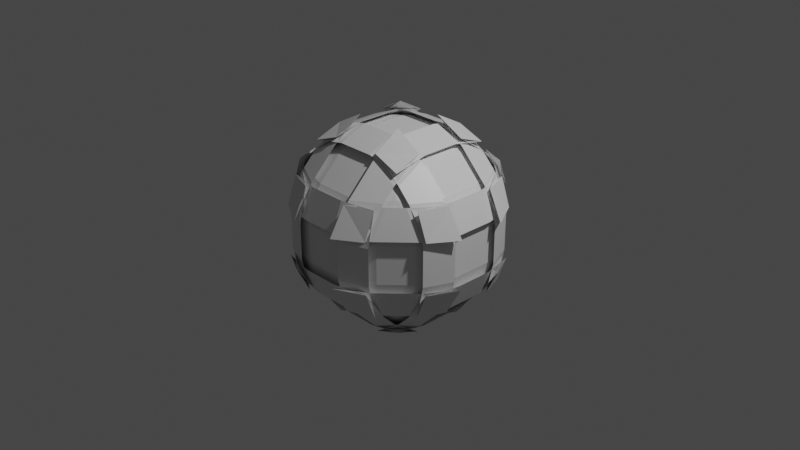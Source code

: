 # Source: edge-cube.blend  (saved by Blender 2.90.8; exported with 4.5.12 LTS)
import bpy
from mathutils import Matrix  # noqa: F401  (used for matrix-valued properties, if any)

bpy.ops.wm.read_factory_settings(use_empty=True)
scene = bpy.context.scene
scene.name = 'Scene'

# ---- collections
col_collection = bpy.data.collections.new('Collection'); scene.collection.children.link(col_collection)

# ---- materials (node trees are filled in below, after node groups)
mat_material = bpy.data.materials.new('Material')
mat_material.alpha_threshold = 0.0
mat_material.use_transparent_shadow = False
mat_material.line_color = (0.0, 0.0, 0.0, 1.0)

# ---- material node trees
mat_material.use_nodes = True; mat_material.node_tree.nodes.clear()
_N = mat_material.node_tree.nodes; _L = mat_material.node_tree.links
n0 = _N.new('ShaderNodeOutputMaterial'); n0.name = 'Material Output'; n0.location = (300, 300)
n1 = _N.new('ShaderNodeBsdfPrincipled'); n1.name = 'Principled BSDF'; n1.location = (10, 300)
n1.distribution = 'GGX'
n1.subsurface_method = 'BURLEY'
n1.inputs[2].default_value = 0.4
n1.inputs[3].default_value = 1.45
n1.inputs[27].default_value = (0.0, 0.0, 0.0, 1.0)
n1.inputs[28].default_value = 1.0
_L.new(n1.outputs[0], n0.inputs[0])
n0.is_active_output = True

# ---- world
world_world = bpy.data.worlds.new('World'); scene.world = world_world
world_world.use_nodes = True; world_world.node_tree.nodes.clear()
_N = world_world.node_tree.nodes; _L = world_world.node_tree.links
n0 = _N.new('ShaderNodeOutputWorld'); n0.name = 'World Output'; n0.location = (300, 300)
n1 = _N.new('ShaderNodeBackground'); n1.name = 'Background'; n1.location = (10, 300)
n1.inputs[0].default_value = (0.05088, 0.05088, 0.05088, 1.0)
_L.new(n1.outputs[0], n0.inputs[0])
n0.is_active_output = True
world_world.color = (0.05088, 0.05088, 0.05088)
world_world.use_sun_shadow = False
world_world.sun_shadow_jitter_overblur = 0.0

# ---- cameras
cam_camera = bpy.data.cameras.new('Camera')
cam_camera.clip_end = 100.0
cam_camera.ortho_scale = 7.314

# ---- lights
light_light = bpy.data.lights.new('Light', 'POINT')
light_light.transmission_factor = 0.0
light_light.energy = 1000.0
light_light.shadow_soft_size = 0.1
light_light.shadow_maximum_resolution = 0.006
light_light.use_absolute_resolution = True

# ---- meshes
me_cube = bpy.data.meshes.new('Cube')
me_cube.from_pydata([(0.6048, 0.739, 0.5748), (0.5842, 0.8415, 0.2014), (0.2724, 1.05, 0.2014), (0.2783, 0.9628, 0.5671), (0.5692, 0.9268, 0.2014), (0.2014, 1.0, 0.2014), (0.2014, 0.9268, 0.5692), (0.5711, 0.8521, 0.5711), (0.2014, 1.05, 0.2724), (0.2014, 0.8415, 0.5842), (0.5748, 0.739, 0.6048), (0.5671, 0.9628, 0.2783), (0.5865, 0.8941, 0.2704), (0.2635, 1.128, 0.2635), (0.2704, 0.8941, 0.5865), (0.6087, 0.6339, 0.6087), (0.5748, 0.6048, 0.739), (0.2014, 0.5842, 0.8415), (0.2014, 0.2724, 1.05), (0.5671, 0.2783, 0.9628), (0.2014, 0.5692, 0.9268), (0.2014, 0.2014, 1.0), (0.5692, 0.2014, 0.9268), (0.5711, 0.5711, 0.8521), (0.2724, 0.2014, 1.05), (0.5842, 0.2014, 0.8415), (0.6048, 0.5748, 0.739), (0.2783, 0.5671, 0.9628), (0.2704, 0.5865, 0.8941), (0.2635, 0.2635, 1.128), (0.5865, 0.2704, 0.8941), (0.6087, 0.6087, 0.6339), (1.05, 0.2724, 0.2014), (0.8415, 0.5842, 0.2014), (0.739, 0.6048, 0.5748), (0.9628, 0.2783, 0.5671), (0.8941, 0.5865, 0.2704), (0.6339, 0.6087, 0.6087), (0.8941, 0.2704, 0.5865), (1.128, 0.2635, 0.2635), (0.739, 0.5748, 0.6048), (0.8415, 0.2014, 0.5842), (1.05, 0.2014, 0.2724), (0.9628, 0.5671, 0.2783), (0.9268, 0.5692, 0.2014), (0.8521, 0.5711, 0.5711), (0.9268, 0.2014, 0.5692), (1.0, 0.2014, 0.2014), (0.6048, 0.5748, -0.739), (0.5842, 0.2014, -0.8415), (0.2724, 0.2014, -1.05), (0.2783, 0.5671, -0.9628), (0.5692, 0.2014, -0.9268), (0.2014, 0.2014, -1.0), (0.2014, 0.5692, -0.9268), (0.5711, 0.5711, -0.8521), (0.2014, 0.2724, -1.05), (0.2014, 0.5842, -0.8415), (0.5748, 0.6048, -0.739), (0.5671, 0.2783, -0.9628), (0.5865, 0.2704, -0.8941), (0.2635, 0.2635, -1.128), (0.2704, 0.5865, -0.8941), (0.6087, 0.6087, -0.6339), (0.5748, 0.739, -0.6048), (0.2014, 0.8415, -0.5842), (0.2014, 1.05, -0.2724), (0.5671, 0.9628, -0.2783), (0.2014, 0.9268, -0.5692), (0.2014, 1.0, -0.2014), (0.5692, 0.9268, -0.2014), (0.5711, 0.8521, -0.5711), (0.2724, 1.05, -0.2014), (0.5842, 0.8415, -0.2014), (0.6048, 0.739, -0.5748), (0.2783, 0.9628, -0.5671), (0.2704, 0.8941, -0.5865), (0.2635, 1.128, -0.2635), (0.5865, 0.8941, -0.2704), (0.6087, 0.6339, -0.6087), (1.05, 0.2014, -0.2724), (0.8415, 0.2014, -0.5842), (0.739, 0.5748, -0.6048), (0.9628, 0.5671, -0.2783), (0.8941, 0.2704, -0.5865), (0.6339, 0.6087, -0.6087), (0.8941, 0.5865, -0.2704), (1.128, 0.2635, -0.2635), (0.739, 0.6048, -0.5748), (0.8415, 0.5842, -0.2014), (1.05, 0.2724, -0.2014), (0.9628, 0.2783, -0.5671), (0.9268, 0.2014, -0.5692), (0.8521, 0.5711, -0.5711), (0.9268, 0.5692, -0.2014), (1.0, 0.2014, -0.2014), (0.739, -0.6048, 0.5748), (0.8415, -0.5842, 0.2014), (1.05, -0.2724, 0.2014), (0.9628, -0.2783, 0.5671), (0.9268, -0.5692, 0.2014), (1.0, -0.2014, 0.2014), (0.9268, -0.2014, 0.5692), (0.8521, -0.5711, 0.5711), (1.05, -0.2014, 0.2724), (0.8415, -0.2014, 0.5842), (0.739, -0.5748, 0.6048), (0.9628, -0.5671, 0.2783), (0.8941, -0.5865, 0.2704), (1.128, -0.2635, 0.2635), (0.8941, -0.2704, 0.5865), (0.6339, -0.6087, 0.6087), (0.6048, -0.5748, 0.739), (0.5842, -0.2014, 0.8415), (0.2724, -0.2014, 1.05), (0.2783, -0.5671, 0.9628), (0.5692, -0.2014, 0.9268), (0.2014, -0.2014, 1.0), (0.2014, -0.5692, 0.9268), (0.5711, -0.5711, 0.8521), (0.2014, -0.2724, 1.05), (0.2014, -0.5842, 0.8415), (0.5748, -0.6048, 0.739), (0.5671, -0.2783, 0.9628), (0.5865, -0.2704, 0.8941), (0.2635, -0.2635, 1.128), (0.2704, -0.5865, 0.8941), (0.6087, -0.6087, 0.6339), (0.2724, -1.05, 0.2014), (0.5842, -0.8415, 0.2014), (0.6048, -0.739, 0.5748), (0.2783, -0.9628, 0.5671), (0.5865, -0.8941, 0.2704), (0.6087, -0.6339, 0.6087), (0.2704, -0.8941, 0.5865), (0.2635, -1.128, 0.2635), (0.5748, -0.739, 0.6048), (0.2014, -0.8415, 0.5842), (0.2014, -1.05, 0.2724), (0.5671, -0.9628, 0.2783), (0.5692, -0.9268, 0.2014), (0.5711, -0.8521, 0.5711), (0.2014, -0.9268, 0.5692), (0.2014, -1.0, 0.2014), (0.739, -0.5748, -0.6048), (0.8415, -0.2014, -0.5842), (1.05, -0.2014, -0.2724), (0.9628, -0.5671, -0.2783), (0.9268, -0.2014, -0.5692), (1.0, -0.2014, -0.2014), (0.9268, -0.5692, -0.2014), (0.8521, -0.5711, -0.5711), (1.05, -0.2724, -0.2014), (0.8415, -0.5842, -0.2014), (0.739, -0.6048, -0.5748), (0.9628, -0.2783, -0.5671), (0.8941, -0.2704, -0.5865), (1.128, -0.2635, -0.2635), (0.8941, -0.5865, -0.2704), (0.6339, -0.6087, -0.6087), (0.6048, -0.739, -0.5748), (0.5842, -0.8415, -0.2014), (0.2724, -1.05, -0.2014), (0.2783, -0.9628, -0.5671), (0.5692, -0.9268, -0.2014), (0.2014, -1.0, -0.2014), (0.2014, -0.9268, -0.5692), (0.5711, -0.8521, -0.5711), (0.2014, -1.05, -0.2724), (0.2014, -0.8415, -0.5842), (0.5748, -0.739, -0.6048), (0.5671, -0.9628, -0.2783), (0.5865, -0.8941, -0.2704), (0.2635, -1.128, -0.2635), (0.2704, -0.8941, -0.5865), (0.6087, -0.6339, -0.6087), (0.2724, -0.2014, -1.05), (0.5842, -0.2014, -0.8415), (0.6048, -0.5748, -0.739), (0.2783, -0.5671, -0.9628), (0.5865, -0.2704, -0.8941), (0.6087, -0.6087, -0.6339), (0.2704, -0.5865, -0.8941), (0.2635, -0.2635, -1.128), (0.5748, -0.6048, -0.739), (0.2014, -0.5842, -0.8415), (0.2014, -0.2724, -1.05), (0.5671, -0.2783, -0.9628), (0.5692, -0.2014, -0.9268), (0.5711, -0.5711, -0.8521), (0.2014, -0.5692, -0.9268), (0.2014, -0.2014, -1.0), (-0.5748, 0.739, 0.6048), (-0.2014, 0.8415, 0.5842), (-0.2014, 1.05, 0.2724), (-0.5671, 0.9628, 0.2783), (-0.2014, 0.9268, 0.5692), (-0.2014, 1.0, 0.2014), (-0.5692, 0.9268, 0.2014), (-0.5711, 0.8521, 0.5711), (-0.2724, 1.05, 0.2014), (-0.5842, 0.8415, 0.2014), (-0.6048, 0.739, 0.5748), (-0.2783, 0.9628, 0.5671), (-0.2704, 0.8941, 0.5865), (-0.2635, 1.128, 0.2635), (-0.5865, 0.8941, 0.2704), (-0.6087, 0.6339, 0.6087), (-0.739, 0.6048, 0.5748), (-0.8415, 0.5842, 0.2014), (-1.05, 0.2724, 0.2014), (-0.9628, 0.2783, 0.5671), (-0.9268, 0.5692, 0.2014), (-1.0, 0.2014, 0.2014), (-0.9268, 0.2014, 0.5692), (-0.8521, 0.5711, 0.5711), (-1.05, 0.2014, 0.2724), (-0.8415, 0.2014, 0.5842), (-0.739, 0.5748, 0.6048), (-0.9628, 0.5671, 0.2783), (-0.8941, 0.5865, 0.2704), (-1.128, 0.2635, 0.2635), (-0.8941, 0.2704, 0.5865), (-0.6339, 0.6087, 0.6087), (-0.2014, 0.2724, 1.05), (-0.2014, 0.5842, 0.8415), (-0.5748, 0.6048, 0.739), (-0.5671, 0.2783, 0.9628), (-0.2704, 0.5865, 0.8941), (-0.6087, 0.6087, 0.6339), (-0.5865, 0.2704, 0.8941), (-0.2635, 0.2635, 1.128), (-0.6048, 0.5748, 0.739), (-0.5842, 0.2014, 0.8415), (-0.2724, 0.2014, 1.05), (-0.2783, 0.5671, 0.9628), (-0.2014, 0.5692, 0.9268), (-0.5711, 0.5711, 0.8521), (-0.5692, 0.2014, 0.9268), (-0.2014, 0.2014, 1.0), (-0.739, 0.5748, -0.6048), (-0.8415, 0.2014, -0.5842), (-1.05, 0.2014, -0.2724), (-0.9628, 0.5671, -0.2783), (-0.9268, 0.2014, -0.5692), (-1.0, 0.2014, -0.2014), (-0.9268, 0.5692, -0.2014), (-0.8521, 0.5711, -0.5711), (-1.05, 0.2724, -0.2014), (-0.8415, 0.5842, -0.2014), (-0.739, 0.6048, -0.5748), (-0.9628, 0.2783, -0.5671), (-0.8941, 0.2704, -0.5865), (-1.128, 0.2635, -0.2635), (-0.8941, 0.5865, -0.2704), (-0.6339, 0.6087, -0.6087), (-0.6048, 0.739, -0.5748), (-0.5842, 0.8415, -0.2014), (-0.2724, 1.05, -0.2014), (-0.2783, 0.9628, -0.5671), (-0.5692, 0.9268, -0.2014), (-0.2014, 1.0, -0.2014), (-0.2014, 0.9268, -0.5692), (-0.5711, 0.8521, -0.5711), (-0.2014, 1.05, -0.2724), (-0.2014, 0.8415, -0.5842), (-0.5748, 0.739, -0.6048), (-0.5671, 0.9628, -0.2783), (-0.5865, 0.8941, -0.2704), (-0.2635, 1.128, -0.2635), (-0.2704, 0.8941, -0.5865), (-0.6087, 0.6339, -0.6087), (-0.2724, 0.2014, -1.05), (-0.5842, 0.2014, -0.8415), (-0.6048, 0.5748, -0.739), (-0.2783, 0.5671, -0.9628), (-0.5865, 0.2704, -0.8941), (-0.6087, 0.6087, -0.6339), (-0.2704, 0.5865, -0.8941), (-0.2635, 0.2635, -1.128), (-0.5748, 0.6048, -0.739), (-0.2014, 0.5842, -0.8415), (-0.2014, 0.2724, -1.05), (-0.5671, 0.2783, -0.9628), (-0.5692, 0.2014, -0.9268), (-0.5711, 0.5711, -0.8521), (-0.2014, 0.5692, -0.9268), (-0.2014, 0.2014, -1.0), (-0.739, -0.5748, 0.6048), (-0.8415, -0.2014, 0.5842), (-1.05, -0.2014, 0.2724), (-0.9628, -0.5671, 0.2783), (-0.9268, -0.2014, 0.5692), (-1.0, -0.2014, 0.2014), (-0.9268, -0.5692, 0.2014), (-0.8521, -0.5711, 0.5711), (-1.05, -0.2724, 0.2014), (-0.8415, -0.5842, 0.2014), (-0.739, -0.6048, 0.5748), (-0.9628, -0.2783, 0.5671), (-0.8941, -0.2704, 0.5865), (-1.128, -0.2635, 0.2635), (-0.8941, -0.5865, 0.2704), (-0.6339, -0.6087, 0.6087), (-0.6048, -0.739, 0.5748), (-0.5842, -0.8415, 0.2014), (-0.2724, -1.05, 0.2014), (-0.2783, -0.9628, 0.5671), (-0.5692, -0.9268, 0.2014), (-0.2014, -1.0, 0.2014), (-0.2014, -0.9268, 0.5692), (-0.5711, -0.8521, 0.5711), (-0.2014, -1.05, 0.2724), (-0.2014, -0.8415, 0.5842), (-0.5748, -0.739, 0.6048), (-0.5671, -0.9628, 0.2783), (-0.5865, -0.8941, 0.2704), (-0.2635, -1.128, 0.2635), (-0.2704, -0.8941, 0.5865), (-0.6087, -0.6339, 0.6087), (-0.2724, -0.2014, 1.05), (-0.5842, -0.2014, 0.8415), (-0.6048, -0.5748, 0.739), (-0.2783, -0.5671, 0.9628), (-0.5865, -0.2704, 0.8941), (-0.6087, -0.6087, 0.6339), (-0.2704, -0.5865, 0.8941), (-0.2635, -0.2635, 1.128), (-0.5748, -0.6048, 0.739), (-0.2014, -0.5842, 0.8415), (-0.2014, -0.2724, 1.05), (-0.5671, -0.2783, 0.9628), (-0.5692, -0.2014, 0.9268), (-0.5711, -0.5711, 0.8521), (-0.2014, -0.5692, 0.9268), (-0.2014, -0.2014, 1.0), (-0.6048, -0.5748, -0.739), (-0.5842, -0.2014, -0.8415), (-0.2724, -0.2014, -1.05), (-0.2783, -0.5671, -0.9628), (-0.5692, -0.2014, -0.9268), (-0.2014, -0.2014, -1.0), (-0.2014, -0.5692, -0.9268), (-0.5711, -0.5711, -0.8521), (-0.2014, -0.2724, -1.05), (-0.2014, -0.5842, -0.8415), (-0.5748, -0.6048, -0.739), (-0.5671, -0.2783, -0.9628), (-0.5865, -0.2704, -0.8941), (-0.2635, -0.2635, -1.128), (-0.2704, -0.5865, -0.8941), (-0.6087, -0.6087, -0.6339), (-0.5748, -0.739, -0.6048), (-0.2014, -0.8415, -0.5842), (-0.2014, -1.05, -0.2724), (-0.5671, -0.9628, -0.2783), (-0.2014, -0.9268, -0.5692), (-0.2014, -1.0, -0.2014), (-0.5692, -0.9268, -0.2014), (-0.5711, -0.8521, -0.5711), (-0.2724, -1.05, -0.2014), (-0.5842, -0.8415, -0.2014), (-0.6048, -0.739, -0.5748), (-0.2783, -0.9628, -0.5671), (-0.2704, -0.8941, -0.5865), (-0.2635, -1.128, -0.2635), (-0.5865, -0.8941, -0.2704), (-0.6087, -0.6339, -0.6087), (-1.05, -0.2014, -0.2724), (-0.8415, -0.2014, -0.5842), (-0.739, -0.5748, -0.6048), (-0.9628, -0.5671, -0.2783), (-0.8941, -0.2704, -0.5865), (-0.6339, -0.6087, -0.6087), (-0.8941, -0.5865, -0.2704), (-1.128, -0.2635, -0.2635), (-0.739, -0.6048, -0.5748), (-0.8415, -0.5842, -0.2014), (-1.05, -0.2724, -0.2014), (-0.9628, -0.2783, -0.5671), (-0.9268, -0.2014, -0.5692), (-0.8521, -0.5711, -0.5711), (-0.9268, -0.5692, -0.2014), (-1.0, -0.2014, -0.2014)], [], [(150, 100, 98, 152), (380, 244, 242, 368), (163, 167, 171, 173), (82, 48, 60, 84), (188, 52, 50, 176), (10, 16, 28, 14), (63, 79, 85), (140, 164, 162, 128), (179, 183, 187, 189), (207, 223, 229), (307, 311, 315, 317), (303, 319, 325), (259, 263, 267, 269), (58, 64, 76, 62), (19, 23, 27, 29), (355, 359, 363, 365), (115, 119, 123, 125), (227, 231, 235, 237), (178, 144, 156, 180), (26, 40, 38, 30), (211, 215, 219, 221), (218, 232, 230, 222), (44, 94, 90, 32), (67, 71, 75, 77), (15, 31, 37), (33, 89, 73, 1), (236, 20, 18, 224), (102, 46, 42, 104), (177, 49, 81, 145), (262, 68, 66, 264), (130, 96, 108, 132), (129, 161, 153, 97), (118, 334, 330, 120), (310, 142, 138, 312), (154, 160, 172, 158), (166, 356, 354, 168), (342, 190, 186, 344), (198, 260, 258, 200), (246, 212, 210, 248), (332, 238, 234, 320), (273, 337, 369, 241), (266, 280, 278, 270), (322, 288, 300, 324), (294, 382, 378, 296), (358, 308, 306, 360), (370, 336, 348, 372), (346, 352, 364, 350), (362, 376, 374, 366), (3, 7, 11, 13), (225, 17, 9, 193), (25, 113, 105, 41), (51, 55, 59, 61), (57, 281, 265, 65), (92, 148, 146, 80), (99, 103, 107, 109), (111, 127, 133), (121, 329, 313, 137), (147, 151, 155, 157), (159, 175, 181), (345, 185, 169, 353), (195, 199, 203, 205), (201, 257, 249, 209), (321, 233, 217, 289), (243, 247, 251, 253), (255, 271, 277), (284, 340, 338, 272), (291, 295, 299, 301), (361, 305, 297, 377), (323, 327, 331, 333), (339, 343, 347, 349), (351, 367, 373), (371, 375, 379, 381), (275, 279, 283, 285), (250, 256, 268, 254), (287, 53, 191, 341), (74, 88, 86, 78), (35, 39, 43, 45), (6, 196, 194, 8), (314, 328, 326, 318), (298, 304, 316, 302), (131, 135, 139, 141), (106, 112, 124, 110), (202, 208, 220, 206), (214, 292, 290, 216), (122, 136, 134, 126), (165, 143, 309, 357), (21, 239, 335, 117), (95, 47, 101, 149), (226, 192, 204, 228), (170, 184, 182, 174), (274, 240, 252, 276), (383, 293, 213, 245), (22, 116, 114, 24), (261, 197, 5, 69), (54, 286, 282, 56), (83, 87, 91, 93), (70, 4, 2, 72), (0, 1, 2, 3), (4, 5, 6, 7), (8, 9, 10, 11), (12, 13, 14, 15), (16, 17, 18, 19), (20, 21, 22, 23), (24, 25, 26, 27), (28, 29, 30, 31), (32, 33, 34, 35), (36, 37, 38, 39), (40, 41, 42, 43), (44, 45, 46, 47), (48, 49, 50, 51), (52, 53, 54, 55), (56, 57, 58, 59), (60, 61, 62, 63), (64, 65, 66, 67), (68, 69, 70, 71), (72, 73, 74, 75), (76, 77, 78, 79), (80, 81, 82, 83), (84, 85, 86, 87), (88, 89, 90, 91), (92, 93, 94, 95), (96, 97, 98, 99), (100, 101, 102, 103), (104, 105, 106, 107), (108, 109, 110, 111), (112, 113, 114, 115), (116, 117, 118, 119), (120, 121, 122, 123), (124, 125, 126, 127), (128, 129, 130, 131), (132, 133, 134, 135), (136, 137, 138, 139), (140, 141, 142, 143), (144, 145, 146, 147), (148, 149, 150, 151), (152, 153, 154, 155), (156, 157, 158, 159), (160, 161, 162, 163), (164, 165, 166, 167), (168, 169, 170, 171), (172, 173, 174, 175), (176, 177, 178, 179), (180, 181, 182, 183), (184, 185, 186, 187), (188, 189, 190, 191), (192, 193, 194, 195), (196, 197, 198, 199), (200, 201, 202, 203), (204, 205, 206, 207), (208, 209, 210, 211), (212, 213, 214, 215), (216, 217, 218, 219), (220, 221, 222, 223), (224, 225, 226, 227), (228, 229, 230, 231), (232, 233, 234, 235), (236, 237, 238, 239), (240, 241, 242, 243), (244, 245, 246, 247), (248, 249, 250, 251), (252, 253, 254, 255), (256, 257, 258, 259), (260, 261, 262, 263), (264, 265, 266, 267), (268, 269, 270, 271), (272, 273, 274, 275), (276, 277, 278, 279), (280, 281, 282, 283), (284, 285, 286, 287), (288, 289, 290, 291), (292, 293, 294, 295), (296, 297, 298, 299), (300, 301, 302, 303), (304, 305, 306, 307), (308, 309, 310, 311), (312, 313, 314, 315), (316, 317, 318, 319), (320, 321, 322, 323), (324, 325, 326, 327), (328, 329, 330, 331), (332, 333, 334, 335), (336, 337, 338, 339), (340, 341, 342, 343), (344, 345, 346, 347), (348, 349, 350, 351), (352, 353, 354, 355), (356, 357, 358, 359), (360, 361, 362, 363), (364, 365, 366, 367), (368, 369, 370, 371), (372, 373, 374, 375), (376, 377, 378, 379), (380, 381, 382, 383), (12, 0, 3, 13), (2, 4, 7, 3), (6, 8, 11, 7), (10, 14, 13, 11), (28, 16, 19, 29), (18, 20, 23, 19), (22, 24, 27, 23), (26, 30, 29, 27), (44, 32, 35, 45), (34, 36, 39, 35), (38, 40, 43, 39), (42, 46, 45, 43), (60, 48, 51, 61), (50, 52, 55, 51), (54, 56, 59, 55), (58, 62, 61, 59), (76, 64, 67, 77), (66, 68, 71, 67), (70, 72, 75, 71), (74, 78, 77, 75), (92, 80, 83, 93), (82, 84, 87, 83), (86, 88, 91, 87), (90, 94, 93, 91), (108, 96, 99, 109), (98, 100, 103, 99), (102, 104, 107, 103), (106, 110, 109, 107), (124, 112, 115, 125), (114, 116, 119, 115), (118, 120, 123, 119), (122, 126, 125, 123), (140, 128, 131, 141), (130, 132, 135, 131), (134, 136, 139, 135), (138, 142, 141, 139), (156, 144, 147, 157), (146, 148, 151, 147), (150, 152, 155, 151), (154, 158, 157, 155), (172, 160, 163, 173), (162, 164, 167, 163), (166, 168, 171, 167), (170, 174, 173, 171), (188, 176, 179, 189), (178, 180, 183, 179), (182, 184, 187, 183), (186, 190, 189, 187), (204, 192, 195, 205), (194, 196, 199, 195), (198, 200, 203, 199), (202, 206, 205, 203), (220, 208, 211, 221), (210, 212, 215, 211), (214, 216, 219, 215), (218, 222, 221, 219), (236, 224, 227, 237), (226, 228, 231, 227), (230, 232, 235, 231), (234, 238, 237, 235), (252, 240, 243, 253), (242, 244, 247, 243), (246, 248, 251, 247), (250, 254, 253, 251), (268, 256, 259, 269), (258, 260, 263, 259), (262, 264, 267, 263), (266, 270, 269, 267), (284, 272, 275, 285), (274, 276, 279, 275), (278, 280, 283, 279), (282, 286, 285, 283), (300, 288, 291, 301), (290, 292, 295, 291), (294, 296, 299, 295), (298, 302, 301, 299), (316, 304, 307, 317), (306, 308, 311, 307), (310, 312, 315, 311), (314, 318, 317, 315), (332, 320, 323, 333), (322, 324, 327, 323), (326, 328, 331, 327), (330, 334, 333, 331), (348, 336, 339, 349), (338, 340, 343, 339), (342, 344, 347, 343), (346, 350, 349, 347), (364, 352, 355, 365), (354, 356, 359, 355), (358, 360, 363, 359), (362, 366, 365, 363), (380, 368, 371, 381), (370, 372, 375, 371), (374, 376, 379, 375), (378, 382, 381, 379), (33, 1, 0, 34), (15, 37, 36, 12), (9, 17, 16, 10), (31, 15, 14, 28), (25, 41, 40, 26), (37, 31, 30, 38), (81, 49, 48, 82), (63, 85, 84, 60), (57, 65, 64, 58), (79, 63, 62, 76), (73, 89, 88, 74), (85, 79, 78, 86), (129, 97, 96, 130), (111, 133, 132, 108), (105, 113, 112, 106), (127, 111, 110, 124), (121, 137, 136, 122), (133, 127, 126, 134), (177, 145, 144, 178), (159, 181, 180, 156), (153, 161, 160, 154), (175, 159, 158, 172), (169, 185, 184, 170), (181, 175, 174, 182), (225, 193, 192, 226), (207, 229, 228, 204), (201, 209, 208, 202), (223, 207, 206, 220), (217, 233, 232, 218), (229, 223, 222, 230), (273, 241, 240, 274), (255, 277, 276, 252), (249, 257, 256, 250), (271, 255, 254, 268), (265, 281, 280, 266), (277, 271, 270, 278), (321, 289, 288, 322), (303, 325, 324, 300), (297, 305, 304, 298), (319, 303, 302, 316), (313, 329, 328, 314), (325, 319, 318, 326), (369, 337, 336, 370), (351, 373, 372, 348), (345, 353, 352, 346), (367, 351, 350, 364), (361, 377, 376, 362), (373, 367, 366, 374), (287, 341, 340, 284), (337, 273, 272, 338), (383, 245, 244, 380), (241, 369, 368, 242), (53, 287, 286, 54), (281, 57, 56, 282), (261, 69, 68, 262), (65, 265, 264, 66), (47, 95, 94, 44), (89, 33, 32, 90), (69, 5, 4, 70), (1, 73, 72, 2), (357, 309, 308, 358), (305, 361, 360, 306), (293, 383, 382, 294), (377, 297, 296, 378), (143, 165, 164, 140), (161, 129, 128, 162), (149, 101, 100, 150), (97, 153, 152, 98), (197, 261, 260, 198), (257, 201, 200, 258), (245, 213, 212, 246), (209, 249, 248, 210), (117, 335, 334, 118), (329, 121, 120, 330), (309, 143, 142, 310), (137, 313, 312, 138), (21, 117, 116, 22), (113, 25, 24, 114), (101, 47, 46, 102), (41, 105, 104, 42), (341, 191, 190, 342), (185, 345, 344, 186), (165, 357, 356, 166), (353, 169, 168, 354), (335, 239, 238, 332), (233, 321, 320, 234), (213, 293, 292, 214), (289, 217, 216, 290), (239, 21, 20, 236), (17, 225, 224, 18), (5, 197, 196, 6), (193, 9, 8, 194), (191, 53, 52, 188), (49, 177, 176, 50), (95, 149, 148, 92), (145, 81, 80, 146), (34, 0, 12, 36)])
_uv = me_cube.uv_layers.new(name='UVMap')
_uv.uv.foreach_set('vector', [0.4748, 0.7053, 0.5252, 0.7053, 0.5252, 0.6528, 0.4748, 0.6528, 0.1341, 0.6502, 0.1341, 0.5998, 0.1188, 0.5998, 0.1188, 0.6502, 0.285, 0.7483, 0.3111, 0.7353, 0.321, 0.7514, 0.2899, 0.7612, 0.3918, 0.5634, 0.3582, 0.5634, 0.3365, 0.5843, 0.4135, 0.5843, 0.3303, 0.6502, 0.3303, 0.5998, 0.2778, 0.5998, 0.2778, 0.6502, 0.5756, 0.4468, 0.5924, 0.4468, 0.6118, 0.4088, 0.5733, 0.4088, 0.3261, 0.5489, 0.3261, 0.5458, 0.3292, 0.5489, 0.5252, 0.7947, 0.4748, 0.7947, 0.4748, 0.8472, 0.5252, 0.8472, 0.285, 0.6867, 0.2899, 0.6782, 0.321, 0.6656, 0.3111, 0.6782, 0.5761, 0.2271, 0.5761, 0.2271, 0.5792, 0.224, 0.5621, -0.005524, 0.5611, 0.01471, 0.541, 0.009425, 0.5399, -0.0112, 0.5761, 0.04891, 0.5761, 0.04577, 0.5792, 0.04891, 0.215, 0.5017, 0.1889, 0.5147, 0.179, 0.4986, 0.2101, 0.4888, 0.3218, 0.5494, 0.3218, 0.5326, 0.2838, 0.5132, 0.2838, 0.5517, 0.6305, 0.4371, 0.6103, 0.4361, 0.6156, 0.416, 0.6362, 0.4149, 0.1817, 0.7438, 0.1821, 0.7353, 0.2107, 0.7508, 0.208, 0.7612, 0.6233, 0.84, 0.6103, 0.8139, 0.6264, 0.804, 0.6362, 0.8351, 0.6233, 0.16, 0.6362, 0.1649, 0.6264, 0.196, 0.6103, 0.1861, 0.3582, 0.6866, 0.3918, 0.6866, 0.4135, 0.6657, 0.3365, 0.6657, 0.6418, 0.5634, 0.6082, 0.5634, 0.5865, 0.5843, 0.6635, 0.5843, 0.5621, 0.1596, 0.5611, 0.1782, 0.541, 0.1956, 0.5399, 0.1782, 0.5807, 0.1866, 0.5975, 0.1866, 0.6083, 0.1657, 0.5699, 0.1657, 0.5252, 0.5447, 0.4748, 0.5447, 0.4748, 0.5972, 0.5252, 0.5972, 0.3121, 0.4945, 0.3111, 0.5147, 0.291, 0.5094, 0.2899, 0.4888, 0.5761, 0.4511, 0.5792, 0.4511, 0.5761, 0.4542, 0.5252, 0.5322, 0.4748, 0.5322, 0.4748, 0.4678, 0.5252, 0.4678, 0.6159, 0.3498, 0.6159, 0.4002, 0.6312, 0.4002, 0.6312, 0.3498, 0.5803, 0.6502, 0.5803, 0.5998, 0.5278, 0.5998, 0.5278, 0.6502, 0.3428, 0.6502, 0.3428, 0.5998, 0.4072, 0.5998, 0.4072, 0.6502, 0.2248, 0.5091, 0.2752, 0.5091, 0.2752, 0.4938, 0.2248, 0.4938, 0.5616, 0.7668, 0.5616, 0.7332, 0.5407, 0.7115, 0.5407, 0.7885, 0.5252, 0.7822, 0.4748, 0.7822, 0.4748, 0.7178, 0.5252, 0.7178, 0.6159, 0.8498, 0.6159, 0.9002, 0.6312, 0.9002, 0.6312, 0.8498, 0.5712, 0.9002, 0.5712, 0.8498, 0.534, 0.8498, 0.534, 0.9002, 0.4384, 0.7332, 0.4384, 0.7668, 0.4593, 0.7885, 0.4593, 0.7115, 0.2752, 0.7409, 0.2248, 0.7409, 0.2248, 0.7562, 0.2752, 0.7562, 0.2248, 0.6962, 0.2752, 0.6962, 0.2752, 0.659, 0.2248, 0.659, 0.5252, 0.2947, 0.4748, 0.2947, 0.4748, 0.3472, 0.5252, 0.3472, 0.4748, 0.2053, 0.5252, 0.2053, 0.5252, 0.1528, 0.4748, 0.1528, 0.6159, 0.09982, 0.6159, 0.1502, 0.6312, 0.1502, 0.6312, 0.09982, 0.177, 0.5998, 0.177, 0.6502, 0.1448, 0.6502, 0.1448, 0.5998, 0.1884, 0.5275, 0.1884, 0.5443, 0.2093, 0.5551, 0.2093, 0.5167, 0.5924, 0.05315, 0.5756, 0.05315, 0.5733, 0.0912, 0.6118, 0.0912, 0.5252, 0.05385, 0.4748, 0.05385, 0.4748, 0.09095, 0.5252, 0.09095, 0.4748, 0.009145, 0.5252, 0.009145, 0.5252, -0.006224, 0.4748, -0.006224, 0.1576, 0.6968, 0.1744, 0.6968, 0.1767, 0.6588, 0.1382, 0.6588, 0.1782, 0.7006, 0.1782, 0.7174, 0.2162, 0.7368, 0.2162, 0.6983, 0.1744, 0.7174, 0.1576, 0.7006, 0.1382, 0.6983, 0.1767, 0.7368, 0.5621, 0.4096, 0.5611, 0.4282, 0.541, 0.4456, 0.5399, 0.4282, 0.6052, 0.3498, 0.6052, 0.4002, 0.573, 0.4002, 0.573, 0.3498, 0.6572, 0.5998, 0.6572, 0.6502, 0.5928, 0.6502, 0.5928, 0.5998, 0.2846, 0.5629, 0.3032, 0.5639, 0.3206, 0.584, 0.3032, 0.5851, 0.2752, 0.552, 0.2248, 0.552, 0.2248, 0.5198, 0.2752, 0.5198, 0.4197, 0.5998, 0.4197, 0.6502, 0.4722, 0.6502, 0.4722, 0.5998, 0.5621, 0.6672, 0.5611, 0.7076, 0.541, 0.6971, 0.5399, 0.6558, 0.5761, 0.7011, 0.5792, 0.7011, 0.5761, 0.7042, 0.6052, 0.8498, 0.6052, 0.9002, 0.573, 0.9002, 0.573, 0.8498, 0.4578, 0.6871, 0.4174, 0.6861, 0.4279, 0.666, 0.4692, 0.6649, 0.401, 0.7958, 0.3979, 0.7989, 0.3979, 0.7989, 0.2248, 0.698, 0.2752, 0.698, 0.2752, 0.7302, 0.2248, 0.7302, 0.535, 0.3183, 0.5611, 0.2924, 0.571, 0.3245, 0.5399, 0.3442, 0.5252, 0.2822, 0.4748, 0.2822, 0.4748, 0.2178, 0.5252, 0.2178, 0.6052, 0.09982, 0.6052, 0.1502, 0.573, 0.1502, 0.573, 0.09982, 0.1195, 0.5629, 0.1397, 0.5639, 0.1344, 0.584, 0.1138, 0.5851, 0.4239, 0.2011, 0.4239, 0.2042, 0.4208, 0.2011, 0.1788, 0.5998, 0.1788, 0.6502, 0.216, 0.6502, 0.216, 0.5998, 0.5353, 0.05363, 0.5709, 0.05411, 0.5714, 0.08972, 0.5325, 0.09253, 0.4748, 0.01982, 0.5252, 0.01982, 0.5252, 0.05198, 0.4748, 0.05198, 0.6188, 0.05719, 0.6362, 0.07179, 0.6258, 0.08623, 0.6103, 0.07179, 0.2147, 0.6964, 0.1791, 0.6959, 0.1786, 0.6603, 0.2175, 0.6575, 0.1739, 0.7011, 0.1739, 0.7042, 0.1708, 0.7011, 0.1312, 0.6928, 0.1138, 0.6782, 0.1242, 0.6638, 0.1397, 0.6782, 0.2154, 0.5629, 0.1968, 0.5851, 0.1794, 0.584, 0.1968, 0.5639, 0.4384, 0.2332, 0.4384, 0.2668, 0.4593, 0.2885, 0.4593, 0.2115, 0.2248, 0.5998, 0.2752, 0.5998, 0.2752, 0.6502, 0.2248, 0.6502, 0.3256, 0.5326, 0.3424, 0.5494, 0.3618, 0.5517, 0.3233, 0.5132, 0.5621, 0.5828, 0.5399, 0.5942, 0.541, 0.5529, 0.5611, 0.5424, 0.5712, 0.4002, 0.5712, 0.3498, 0.534, 0.3498, 0.534, 0.4002, 0.5756, 0.03263, 0.5924, 0.0494, 0.6118, 0.05169, 0.5733, 0.01324, 0.5718, 0.0494, 0.5718, 0.03263, 0.5338, 0.01324, 0.5338, 0.05169, 0.5617, 0.8401, 0.5532, 0.8351, 0.5406, 0.804, 0.5532, 0.8139, 0.6082, 0.6866, 0.6418, 0.6866, 0.6635, 0.6657, 0.5865, 0.6657, 0.5616, 0.2668, 0.5616, 0.2332, 0.5407, 0.2115, 0.5407, 0.2885, 0.5712, 0.1502, 0.5712, 0.09982, 0.534, 0.09982, 0.534, 0.1502, 0.5975, 0.8134, 0.5807, 0.8134, 0.5699, 0.8343, 0.6083, 0.8343, 0.4748, 0.8498, 0.5252, 0.8498, 0.5252, 0.9002, 0.4748, 0.9002, 0.7248, 0.5998, 0.7752, 0.5998, 0.7752, 0.6502, 0.7248, 0.6502, 0.4748, 0.5998, 0.5252, 0.5998, 0.5252, 0.6502, 0.4748, 0.6502, 0.5975, 0.3134, 0.5807, 0.3134, 0.5699, 0.3343, 0.6083, 0.3343, 0.3116, 0.7225, 0.3116, 0.7057, 0.2907, 0.6949, 0.2907, 0.7333, 0.1693, 0.5634, 0.1525, 0.5634, 0.1417, 0.5843, 0.1801, 0.5843, 0.4748, 0.09982, 0.5252, 0.09982, 0.5252, 0.1502, 0.4748, 0.1502, 0.6697, 0.5998, 0.6697, 0.6502, 0.7222, 0.6502, 0.7222, 0.5998, 0.4748, 0.3498, 0.5252, 0.3498, 0.5252, 0.4002, 0.4748, 0.4002, 0.2752, 0.5538, 0.2248, 0.5538, 0.2248, 0.591, 0.2752, 0.591, 0.4578, 0.5629, 0.4692, 0.5851, 0.4279, 0.584, 0.4174, 0.5639, 0.4748, 0.4553, 0.5252, 0.4553, 0.5252, 0.4028, 0.4748, 0.4028, 0.5718, 0.4724, 0.5252, 0.434, 0.5252, 0.434, 0.5491, 0.4241, 0.5252, 0.4462, 0.5491, 0.4002, 0.5491, 0.4002, 0.5491, 0.4241, 0.534, 0.4002, 0.5561, 0.4002, 0.5561, 0.4241, 0.5491, 0.4241, 0.5407, 0.4615, 0.5491, 0.434, 0.5532, 0.4383, 0.5532, 0.4969, 0.5975, 0.4468, 0.6221, 0.4002, 0.6221, 0.4002, 0.6221, 0.4241, 0.6148, 0.412, 0.625, 0.4241, 0.625, 0.4282, 0.625, 0.4282, 0.7222, 0.5998, 0.691, 0.5998, 0.6418, 0.5759, 0.691, 0.5759, 0.6159, 0.413, 0.6183, 0.4316, 0.6066, 0.4432, 0.589, 0.4608, 0.5252, 0.5972, 0.5252, 0.566, 0.5491, 0.5168, 0.5491, 0.566, 0.5407, 0.5385, 0.5532, 0.5031, 0.5532, 0.5617, 0.5491, 0.566, 0.5974, 0.5532, 0.559, 0.5998, 0.559, 0.5998, 0.5491, 0.5759, 0.5252, 0.5447, 0.5491, 0.566, 0.5491, 0.5759, 0.5252, 0.5759, 0.3474, 0.5532, 0.309, 0.5998, 0.309, 0.5998, 0.2991, 0.5759, 0.3212, 0.5998, 0.2752, 0.5759, 0.2752, 0.5759, 0.2991, 0.5759, 0.2752, 0.591, 0.2752, 0.5689, 0.2991, 0.5689, 0.2991, 0.5759, 0.3277, 0.5813, 0.2991, 0.5689, 0.3066, 0.5568, 0.3066, 0.5392, 0.3218, 0.5275, 0.2752, 0.5029, 0.2752, 0.5029, 0.2991, 0.5029, 0.287, 0.5102, 0.2991, 0.5, 0.3032, 0.5, 0.3032, 0.5, 0.293, 0.4874, 0.3032, 0.5, 0.3032, 0.5051, 0.3032, 0.5051, 0.2838, 0.5132, 0.2991, 0.5029, 0.3066, 0.5067, 0.3066, 0.536, 0.4722, 0.5998, 0.441, 0.5998, 0.3918, 0.5759, 0.441, 0.5759, 0.4135, 0.5843, 0.3781, 0.5718, 0.4367, 0.5718, 0.441, 0.5759, 0.3424, 0.5494, 0.3552, 0.552, 0.3721, 0.5689, 0.3683, 0.5684, 0.4264, 0.588, 0.4468, 0.5718, 0.4468, 0.5718, 0.4468, 0.5759, 0.5718, 0.7332, 0.5252, 0.684, 0.5252, 0.684, 0.5491, 0.684, 0.5252, 0.7053, 0.5252, 0.6741, 0.5491, 0.6741, 0.5491, 0.684, 0.5278, 0.6502, 0.559, 0.6502, 0.559, 0.6741, 0.5491, 0.6741, 0.5407, 0.7115, 0.5491, 0.684, 0.5532, 0.6883, 0.5532, 0.7469, 0.6418, 0.6866, 0.6572, 0.6741, 0.691, 0.6741, 0.6867, 0.6782, 0.6281, 0.8001, 0.625, 0.8259, 0.625, 0.8259, 0.625, 0.8259, 0.6312, 0.8498, 0.6052, 0.8498, 0.5975, 0.8134, 0.6264, 0.804, 0.6281, 0.8101, 0.6221, 0.8259, 0.6083, 0.8218, 0.5907, 0.8218, 0.5252, 0.8472, 0.5252, 0.816, 0.5491, 0.816, 0.5491, 0.8259, 0.5407, 0.7885, 0.5532, 0.7531, 0.5532, 0.8117, 0.5491, 0.816, 0.5833, 0.8032, 0.5561, 0.8498, 0.5561, 0.8498, 0.5491, 0.8259, 0.5252, 0.8038, 0.5491, 0.8259, 0.5491, 0.8498, 0.5252, 0.8259, 0.3918, 0.6866, 0.4072, 0.6741, 0.441, 0.6741, 0.4367, 0.6782, 0.4264, 0.662, 0.4468, 0.6741, 0.4468, 0.6782, 0.4468, 0.6782, 0.4614, 0.6528, 0.4509, 0.7178, 0.4509, 0.7332, 0.4468, 0.6883, 0.4135, 0.6657, 0.441, 0.6741, 0.4367, 0.6782, 0.3781, 0.6782, 0.3164, 0.7313, 0.3061, 0.7506, 0.2991, 0.75, 0.3032, 0.7449, 0.3249, 0.7531, 0.2991, 0.75, 0.2991, 0.75, 0.3061, 0.7506, 0.2752, 0.7562, 0.2752, 0.7302, 0.3116, 0.7225, 0.321, 0.7514, 0.3149, 0.7531, 0.2991, 0.7471, 0.3032, 0.7333, 0.3032, 0.7157, 0.2778, 0.6502, 0.309, 0.6502, 0.309, 0.6741, 0.2991, 0.6741, 0.3149, 0.6751, 0.3032, 0.7125, 0.3032, 0.6949, 0.2991, 0.6811, 0.3218, 0.7083, 0.2752, 0.6811, 0.2752, 0.6811, 0.2991, 0.6741, 0.3212, 0.6502, 0.2991, 0.6741, 0.2752, 0.6741, 0.2991, 0.6502, 0.5833, 0.3032, 0.5561, 0.3498, 0.5561, 0.3498, 0.5491, 0.3259, 0.5712, 0.3502, 0.5252, 0.3259, 0.5252, 0.3259, 0.5491, 0.316, 0.5252, 0.3472, 0.5252, 0.316, 0.5491, 0.2668, 0.5491, 0.316, 0.5649, 0.328, 0.5491, 0.316, 0.5532, 0.2885, 0.5532, 0.2531, 0.5718, 0.2224, 0.5252, 0.184, 0.5252, 0.184, 0.5491, 0.1741, 0.5252, 0.1962, 0.5491, 0.1502, 0.5491, 0.1502, 0.5491, 0.1741, 0.534, 0.1502, 0.5561, 0.1502, 0.5561, 0.1741, 0.5491, 0.1741, 0.5407, 0.2115, 0.5491, 0.184, 0.5532, 0.1883, 0.5532, 0.2469, 0.6377, 0.3364, 0.6052, 0.3259, 0.5975, 0.3259, 0.6199, 0.3218, 0.6281, 0.1899, 0.5907, 0.1782, 0.6083, 0.1782, 0.6221, 0.1741, 0.5975, 0.1866, 0.6052, 0.1502, 0.6312, 0.1502, 0.6264, 0.196, 0.6281, 0.1999, 0.6256, 0.1811, 0.625, 0.1741, 0.625, 0.1741, 0.1525, 0.5634, 0.1448, 0.5998, 0.1188, 0.5998, 0.1195, 0.5629, 0.1352, 0.588, 0.125, 0.5759, 0.125, 0.5718, 0.125, 0.5718, 0.1124, 0.582, 0.125, 0.5718, 0.1301, 0.5718, 0.1301, 0.5718, 0.1417, 0.5843, 0.1279, 0.5759, 0.1301, 0.5718, 0.1593, 0.5718, 0.4384, 0.2668, 0.4509, 0.2822, 0.4509, 0.316, 0.4468, 0.3117, 0.1751, 0.4969, 0.2009, 0.5, 0.2009, 0.5, 0.1939, 0.4994, 0.2248, 0.4938, 0.2248, 0.5198, 0.1884, 0.5275, 0.179, 0.4986, 0.1851, 0.4969, 0.2009, 0.5029, 0.1968, 0.5167, 0.1968, 0.5343, 0.216, 0.5998, 0.1939, 0.5998, 0.1939, 0.5759, 0.2009, 0.5759, 0.1801, 0.5843, 0.1625, 0.5718, 0.1917, 0.5718, 0.1939, 0.5759, 0.1782, 0.5417, 0.2248, 0.5689, 0.2248, 0.5689, 0.2009, 0.5759, 0.1788, 0.5998, 0.2009, 0.5759, 0.2248, 0.5759, 0.2009, 0.5998, 0.5756, 0.05315, 0.573, 0.09982, 0.534, 0.09982, 0.5353, 0.05363, 0.5712, 0.09982, 0.5252, 0.09982, 0.5252, 0.05385, 0.5709, 0.05411, 0.5252, 0.09095, 0.5252, 0.05198, 0.5718, 0.0494, 0.5714, 0.08972, 0.5733, 0.0912, 0.5325, 0.09253, 0.5338, 0.05169, 0.5761, 0.04891, 0.5718, 0.02751, 0.5252, 0.002921, 0.5252, 0.002921, 0.5491, 0.002921, 0.5252, 0.009145, 0.5252, 0.0, 0.5491, 0.0, 0.5491, 0.002921, 0.534, 0.9002, 0.5561, 0.9002, 0.5561, 0.9241, 0.5491, 0.9241, 0.5338, 0.01324, 0.5491, 0.002921, 0.5566, 0.006746, 0.5566, 0.03601, 0.642, 0.09499, 0.6052, 0.07593, 0.5975, 0.07593, 0.6183, 0.06842, 0.6159, 0.08702, 0.589, 0.06842, 0.6066, 0.05681, 0.6183, 0.06842, 0.5924, 0.0494, 0.6052, 0.05198, 0.6221, 0.06887, 0.6183, 0.06842, 0.6159, 0.09982, 0.6221, 0.07593, 0.625, 0.07593, 0.625, 0.09982, 0.1744, 0.6968, 0.177, 0.6502, 0.216, 0.6502, 0.2147, 0.6964, 0.1788, 0.6502, 0.2248, 0.6502, 0.2248, 0.6962, 0.1791, 0.6959, 0.2248, 0.659, 0.2248, 0.698, 0.1782, 0.7006, 0.1786, 0.6603, 0.1767, 0.6588, 0.2175, 0.6575, 0.2162, 0.6983, 0.1739, 0.7011, 0.1782, 0.7174, 0.2009, 0.7302, 0.2009, 0.7471, 0.1934, 0.7433, 0.216, 0.753, 0.1968, 0.75, 0.1939, 0.7471, 0.1939, 0.7471, 0.2052, 0.767, 0.177, 0.7302, 0.1693, 0.7225, 0.1934, 0.7433, 0.2162, 0.7368, 0.208, 0.7612, 0.1767, 0.7368, 0.1739, 0.7042, 0.108, 0.655, 0.1448, 0.6741, 0.1525, 0.6741, 0.1317, 0.6816, 0.1382, 0.6588, 0.161, 0.6816, 0.1317, 0.6816, 0.1279, 0.6741, 0.1576, 0.7006, 0.1448, 0.698, 0.1279, 0.6811, 0.1317, 0.6816, 0.1341, 0.6502, 0.1279, 0.6741, 0.125, 0.6741, 0.125, 0.6502, 0.5407, 0.4615, 0.5616, 0.4832, 0.5532, 0.4383, 0.5491, 0.434, 0.5252, 0.4028, 0.5252, 0.4553, 0.5491, 0.434, 0.5491, 0.4241, 0.5712, 0.4002, 0.534, 0.4002, 0.5491, 0.4241, 0.5561, 0.4241, 0.5756, 0.4468, 0.5733, 0.4088, 0.5561, 0.4241, 0.5566, 0.4316, 0.6118, 0.4088, 0.5924, 0.4468, 0.6183, 0.4316, 0.6221, 0.4241, 0.6312, 0.4002, 0.6159, 0.4002, 0.6103, 0.4361, 0.6305, 0.4371, 0.625, 0.4282, 0.625, 0.4241, 0.6156, 0.416, 0.6103, 0.4361, 0.6418, 0.5634, 0.6635, 0.5843, 0.691, 0.5759, 0.6867, 0.5718, 0.5252, 0.5447, 0.5252, 0.5972, 0.5491, 0.5759, 0.5491, 0.566, 0.5616, 0.5168, 0.5407, 0.5385, 0.5399, 0.5942, 0.5621, 0.5828, 0.5532, 0.5718, 0.5532, 0.5617, 0.541, 0.5529, 0.5399, 0.5942, 0.5278, 0.5998, 0.5803, 0.5998, 0.559, 0.5759, 0.5491, 0.5759, 0.3365, 0.5843, 0.3582, 0.5634, 0.3133, 0.5718, 0.309, 0.5759, 0.2778, 0.5998, 0.3303, 0.5998, 0.309, 0.5759, 0.2991, 0.5759, 0.2752, 0.5538, 0.2752, 0.591, 0.2991, 0.5759, 0.2991, 0.5689, 0.3218, 0.5494, 0.2838, 0.5517, 0.2991, 0.5689, 0.3066, 0.5684, 0.2838, 0.5132, 0.3218, 0.5326, 0.3066, 0.5067, 0.2991, 0.5029, 0.2752, 0.4938, 0.2752, 0.5091, 0.3111, 0.5147, 0.3121, 0.4945, 0.3032, 0.5, 0.2991, 0.5, 0.291, 0.5094, 0.3111, 0.5147, 0.3032, 0.5051, 0.3032, 0.5, 0.2899, 0.4888, 0.291, 0.5094, 0.441, 0.5759, 0.4468, 0.5759, 0.4578, 0.5629, 0.4174, 0.5639, 0.3918, 0.5634, 0.4135, 0.5843, 0.4692, 0.5851, 0.4578, 0.5629, 0.3618, 0.5517, 0.3424, 0.5494, 0.3683, 0.5684, 0.3721, 0.5689, 0.4468, 0.5759, 0.4468, 0.5718, 0.4174, 0.5639, 0.4279, 0.584, 0.5407, 0.7115, 0.5616, 0.7332, 0.5621, 0.6672, 0.5399, 0.6558, 0.5252, 0.6528, 0.5252, 0.7053, 0.5491, 0.684, 0.5491, 0.6741, 0.5803, 0.6502, 0.5278, 0.6502, 0.5491, 0.6741, 0.559, 0.6741, 0.5532, 0.6883, 0.5532, 0.6782, 0.5399, 0.6558, 0.541, 0.6971, 0.6635, 0.6657, 0.6418, 0.6866, 0.6867, 0.6782, 0.691, 0.6741, 0.625, 0.8259, 0.6256, 0.8189, 0.6103, 0.8139, 0.6233, 0.84, 0.6159, 0.8498, 0.6312, 0.8498, 0.6264, 0.804, 0.6103, 0.8139, 0.5975, 0.8134, 0.6083, 0.8343, 0.6362, 0.8351, 0.6264, 0.804, 0.5252, 0.7947, 0.5252, 0.8472, 0.5491, 0.8259, 0.5491, 0.816, 0.5616, 0.7668, 0.5407, 0.7885, 0.5491, 0.816, 0.5532, 0.8117, 0.5699, 0.8343, 0.5807, 0.8134, 0.5583, 0.8218, 0.5561, 0.8259, 0.534, 0.8498, 0.5712, 0.8498, 0.5561, 0.8259, 0.5491, 0.8259, 0.4135, 0.6657, 0.3918, 0.6866, 0.4578, 0.6871, 0.4692, 0.6649, 0.4468, 0.6741, 0.441, 0.6741, 0.4174, 0.6861, 0.4578, 0.6871, 0.4468, 0.6782, 0.4468, 0.6741, 0.4279, 0.666, 0.4174, 0.6861, 0.4384, 0.7332, 0.4593, 0.7115, 0.4509, 0.684, 0.4468, 0.6883, 0.3061, 0.7506, 0.3032, 0.7449, 0.285, 0.7483, 0.2899, 0.7612, 0.2991, 0.75, 0.3061, 0.7506, 0.3111, 0.7353, 0.285, 0.7483, 0.2752, 0.7409, 0.2752, 0.7562, 0.321, 0.7514, 0.3111, 0.7353, 0.3116, 0.7225, 0.2907, 0.7333, 0.2899, 0.7612, 0.321, 0.7514, 0.3303, 0.6502, 0.2778, 0.6502, 0.2991, 0.6741, 0.309, 0.6741, 0.3582, 0.6866, 0.3365, 0.6657, 0.309, 0.6741, 0.3133, 0.6782, 0.2907, 0.6949, 0.3116, 0.7057, 0.3032, 0.6833, 0.2991, 0.6811, 0.2752, 0.659, 0.2752, 0.6962, 0.2991, 0.6811, 0.2991, 0.6741, 0.5699, 0.3343, 0.5807, 0.3134, 0.5583, 0.3218, 0.5561, 0.3259, 0.534, 0.3498, 0.5712, 0.3498, 0.5561, 0.3259, 0.5491, 0.3259, 0.5252, 0.2947, 0.5252, 0.3472, 0.5491, 0.3259, 0.5491, 0.316, 0.5616, 0.2668, 0.5407, 0.2885, 0.5491, 0.316, 0.5532, 0.3117, 0.5407, 0.2115, 0.5616, 0.2332, 0.5532, 0.1883, 0.5491, 0.184, 0.5252, 0.1528, 0.5252, 0.2053, 0.5491, 0.184, 0.5491, 0.1741, 0.5712, 0.1502, 0.534, 0.1502, 0.5491, 0.1741, 0.5561, 0.1741, 0.5807, 0.1866, 0.5699, 0.1657, 0.5561, 0.1741, 0.5583, 0.1782, 0.6256, 0.1811, 0.625, 0.1741, 0.6233, 0.16, 0.6103, 0.1861, 0.5975, 0.3134, 0.6083, 0.3343, 0.6221, 0.3259, 0.6199, 0.3218, 0.6083, 0.1657, 0.5975, 0.1866, 0.6264, 0.196, 0.6362, 0.1649, 0.6312, 0.1502, 0.6159, 0.1502, 0.6103, 0.1861, 0.6264, 0.196, 0.1417, 0.5843, 0.1525, 0.5634, 0.1195, 0.5629, 0.1138, 0.5851, 0.1188, 0.5998, 0.1341, 0.5998, 0.1397, 0.5639, 0.1195, 0.5629, 0.125, 0.5718, 0.125, 0.5759, 0.1344, 0.584, 0.1397, 0.5639, 0.1301, 0.5718, 0.125, 0.5718, 0.1138, 0.5851, 0.1344, 0.584, 0.4593, 0.2885, 0.4384, 0.2668, 0.4468, 0.3117, 0.4509, 0.316, 0.2009, 0.5, 0.1939, 0.4994, 0.1889, 0.5147, 0.215, 0.5017, 0.2248, 0.5091, 0.2248, 0.4938, 0.179, 0.4986, 0.1889, 0.5147, 0.1884, 0.5275, 0.2093, 0.5167, 0.2101, 0.4888, 0.179, 0.4986, 0.1788, 0.5998, 0.216, 0.5998, 0.2009, 0.5759, 0.1939, 0.5759, 0.1693, 0.5634, 0.1801, 0.5843, 0.1939, 0.5759, 0.1917, 0.5718, 0.2093, 0.5551, 0.1884, 0.5443, 0.1968, 0.5667, 0.2009, 0.5689, 0.2248, 0.591, 0.2248, 0.5538, 0.2009, 0.5689, 0.2009, 0.5759, 0.5733, 0.0912, 0.5756, 0.05315, 0.5353, 0.05363, 0.5325, 0.09253, 0.534, 0.09982, 0.5712, 0.09982, 0.5709, 0.05411, 0.5353, 0.05363, 0.5252, 0.05385, 0.5252, 0.09095, 0.5714, 0.08972, 0.5709, 0.05411, 0.5718, 0.0494, 0.5338, 0.05169, 0.5325, 0.09253, 0.5714, 0.08972, 0.5338, 0.01324, 0.5718, 0.03263, 0.5566, 0.006746, 0.5491, 0.002921, 0.5252, -0.006224, 0.5252, 0.009145, 0.5611, 0.01471, 0.5621, -0.005524, 0.5712, 0.9002, 0.534, 0.9002, 0.5491, 0.9241, 0.5561, 0.9241, 0.5532, 0.005059, 0.5532, 0.0, 0.5399, -0.0112, 0.541, 0.009425, 0.6159, 0.09982, 0.6312, 0.09982, 0.625, 0.07593, 0.6221, 0.07593, 0.5924, 0.05315, 0.6118, 0.0912, 0.6221, 0.07593, 0.6183, 0.06842, 0.6118, 0.05169, 0.5924, 0.0494, 0.6183, 0.06842, 0.6221, 0.06887, 0.6312, 0.9002, 0.6159, 0.9002, 0.6221, 0.9241, 0.625, 0.9241, 0.1767, 0.6588, 0.1744, 0.6968, 0.2147, 0.6964, 0.2175, 0.6575, 0.216, 0.6502, 0.1788, 0.6502, 0.1791, 0.6959, 0.2147, 0.6964, 0.2248, 0.6962, 0.2248, 0.659, 0.1786, 0.6603, 0.1791, 0.6959, 0.1782, 0.7006, 0.2162, 0.6983, 0.2175, 0.6575, 0.1786, 0.6603, 0.2162, 0.7368, 0.1782, 0.7174, 0.1817, 0.7438, 0.208, 0.7612, 0.1968, 0.75, 0.1995, 0.7485, 0.1821, 0.7353, 0.1817, 0.7438, 0.1939, 0.7471, 0.1968, 0.75, 0.2107, 0.7508, 0.1821, 0.7353, 0.1744, 0.7174, 0.1767, 0.7368, 0.208, 0.7612, 0.2107, 0.7508, 0.1341, 0.6502, 0.1188, 0.6502, 0.125, 0.6741, 0.1279, 0.6741, 0.1576, 0.6968, 0.1382, 0.6588, 0.1279, 0.6741, 0.1317, 0.6816, 0.1382, 0.6983, 0.1576, 0.7006, 0.1317, 0.6816, 0.1279, 0.6811, 0.4748, 0.09095, 0.4748, 0.05385, 0.4509, 0.06887, 0.4509, 0.07593, 0.5252, 0.5322, 0.5252, 0.4678, 0.5616, 0.4832, 0.5616, 0.5168, 0.5532, 0.4969, 0.5532, 0.5031, 0.5407, 0.5385, 0.5407, 0.4615, 0.573, 0.4002, 0.6052, 0.4002, 0.5924, 0.4468, 0.5756, 0.4468, 0.5792, 0.4511, 0.5761, 0.4511, 0.5733, 0.4088, 0.6118, 0.4088, 0.6572, 0.5998, 0.5928, 0.5998, 0.6082, 0.5634, 0.6418, 0.5634, 0.5761, 0.4542, 0.5792, 0.4511, 0.6066, 0.4432, 0.5682, 0.4816, 0.4072, 0.5998, 0.3428, 0.5998, 0.3582, 0.5634, 0.3918, 0.5634, 0.3719, 0.5718, 0.3781, 0.5718, 0.4135, 0.5843, 0.3365, 0.5843, 0.2752, 0.552, 0.2752, 0.5198, 0.3218, 0.5326, 0.3218, 0.5494, 0.3261, 0.5458, 0.3261, 0.5489, 0.2838, 0.5517, 0.2838, 0.5132, 0.323, 0.5198, 0.3552, 0.552, 0.3424, 0.5494, 0.3256, 0.5326, 0.3292, 0.5489, 0.3261, 0.5458, 0.3233, 0.5132, 0.3618, 0.5517, 0.5252, 0.7822, 0.5252, 0.7178, 0.5616, 0.7332, 0.5616, 0.7668, 0.5532, 0.7469, 0.5532, 0.7531, 0.5407, 0.7885, 0.5407, 0.7115, 0.5928, 0.6502, 0.6572, 0.6502, 0.6418, 0.6866, 0.6082, 0.6866, 0.6281, 0.6782, 0.6219, 0.6782, 0.5865, 0.6657, 0.6635, 0.6657, 0.6052, 0.8498, 0.573, 0.8498, 0.5807, 0.8134, 0.5975, 0.8134, 0.5875, 0.8218, 0.5907, 0.8218, 0.6083, 0.8343, 0.5699, 0.8343, 0.3428, 0.6502, 0.4072, 0.6502, 0.3918, 0.6866, 0.3582, 0.6866, 0.3781, 0.6782, 0.3719, 0.6782, 0.3365, 0.6657, 0.4135, 0.6657, 0.4748, 0.7178, 0.4748, 0.7822, 0.4384, 0.7668, 0.4384, 0.7332, 0.4468, 0.7531, 0.4468, 0.7469, 0.4593, 0.7115, 0.4593, 0.7885, 0.2752, 0.7302, 0.2752, 0.698, 0.3116, 0.7057, 0.3116, 0.7225, 0.3032, 0.7125, 0.3032, 0.7157, 0.2907, 0.7333, 0.2907, 0.6949, 0.6052, 0.3498, 0.573, 0.3498, 0.5807, 0.3134, 0.5975, 0.3134, 0.5875, 0.3218, 0.5907, 0.3218, 0.6083, 0.3343, 0.5699, 0.3343, 0.5252, 0.2822, 0.5252, 0.2178, 0.5616, 0.2332, 0.5616, 0.2668, 0.5532, 0.2469, 0.5532, 0.2531, 0.5407, 0.2885, 0.5407, 0.2115, 0.573, 0.1502, 0.6052, 0.1502, 0.5975, 0.1866, 0.5807, 0.1866, 0.5907, 0.1782, 0.5875, 0.1782, 0.5699, 0.1657, 0.6083, 0.1657, 0.177, 0.5998, 0.1448, 0.5998, 0.1525, 0.5634, 0.1693, 0.5634, 0.1593, 0.5718, 0.1625, 0.5718, 0.1801, 0.5843, 0.1417, 0.5843, 0.4748, 0.2178, 0.4748, 0.2822, 0.4384, 0.2668, 0.4384, 0.2332, 0.4468, 0.2531, 0.4468, 0.2469, 0.4593, 0.2115, 0.4593, 0.2885, 0.2248, 0.5198, 0.2248, 0.552, 0.1884, 0.5443, 0.1884, 0.5275, 0.1968, 0.5375, 0.1968, 0.5343, 0.2093, 0.5167, 0.2093, 0.5551, 0.6052, 0.09982, 0.573, 0.09982, 0.5756, 0.05315, 0.5924, 0.05315, 0.5761, 0.04891, 0.5792, 0.04891, 0.6118, 0.0912, 0.5733, 0.0912, 0.5252, 0.05198, 0.5252, 0.01982, 0.5718, 0.03263, 0.5718, 0.0494, 0.5761, 0.04577, 0.5761, 0.04891, 0.5338, 0.05169, 0.5338, 0.01324, 0.573, 0.01982, 0.6052, 0.05198, 0.5924, 0.0494, 0.5756, 0.03263, 0.5792, 0.04891, 0.5761, 0.04577, 0.5733, 0.01324, 0.6118, 0.05169, 0.1448, 0.6502, 0.177, 0.6502, 0.1744, 0.6968, 0.1576, 0.6968, 0.1739, 0.7011, 0.1708, 0.7011, 0.1382, 0.6588, 0.1767, 0.6588, 0.2248, 0.698, 0.2248, 0.7302, 0.1782, 0.7174, 0.1782, 0.7006, 0.1739, 0.7042, 0.1739, 0.7011, 0.2162, 0.6983, 0.2162, 0.7368, 0.177, 0.7302, 0.1448, 0.698, 0.1576, 0.7006, 0.1744, 0.7174, 0.1708, 0.7011, 0.1739, 0.7042, 0.1767, 0.7368, 0.1382, 0.6983, 0.2248, 0.5998, 0.2248, 0.6502, 0.1788, 0.6502, 0.1788, 0.5998, 0.177, 0.6502, 0.177, 0.5998, 0.216, 0.5998, 0.216, 0.6502, 0.125, 0.6502, 0.125, 0.5998, 0.1341, 0.5998, 0.1341, 0.6502, 0.1448, 0.5998, 0.1448, 0.6502, 0.1188, 0.6502, 0.1188, 0.5998, 0.2752, 0.5998, 0.2248, 0.5998, 0.2248, 0.5538, 0.2752, 0.5538, 0.2248, 0.552, 0.2752, 0.552, 0.2752, 0.591, 0.2248, 0.591, 0.2248, 0.5, 0.2752, 0.5, 0.2752, 0.5091, 0.2248, 0.5091, 0.2752, 0.5198, 0.2248, 0.5198, 0.2248, 0.4938, 0.2752, 0.4938, 0.5252, 0.5998, 0.4748, 0.5998, 0.4748, 0.5447, 0.5252, 0.5447, 0.4748, 0.5322, 0.5252, 0.5322, 0.5252, 0.5972, 0.4748, 0.5972, 0.4748, 0.4002, 0.5252, 0.4002, 0.5252, 0.4553, 0.4748, 0.4553, 0.5252, 0.4678, 0.4748, 0.4678, 0.4748, 0.4028, 0.5252, 0.4028, 0.4748, 0.0, 0.5252, 0.0, 0.5252, 0.009145, 0.4748, 0.009145, 0.5252, 0.01982, 0.4748, 0.01982, 0.4748, -0.006224, 0.5252, -0.006224, 0.5252, 0.09982, 0.4748, 0.09982, 0.4748, 0.05385, 0.5252, 0.05385, 0.4748, 0.05198, 0.5252, 0.05198, 0.5252, 0.09095, 0.4748, 0.09095, 0.5252, 0.8498, 0.4748, 0.8498, 0.4748, 0.7947, 0.5252, 0.7947, 0.4748, 0.7822, 0.5252, 0.7822, 0.5252, 0.8472, 0.4748, 0.8472, 0.4748, 0.6502, 0.5252, 0.6502, 0.5252, 0.7053, 0.4748, 0.7053, 0.5252, 0.7178, 0.4748, 0.7178, 0.4748, 0.6528, 0.5252, 0.6528, 0.5252, 0.3498, 0.4748, 0.3498, 0.4748, 0.2947, 0.5252, 0.2947, 0.4748, 0.2822, 0.5252, 0.2822, 0.5252, 0.3472, 0.4748, 0.3472, 0.4748, 0.1502, 0.5252, 0.1502, 0.5252, 0.2053, 0.4748, 0.2053, 0.5252, 0.2178, 0.4748, 0.2178, 0.4748, 0.1528, 0.5252, 0.1528, 0.625, 0.8498, 0.625, 0.9002, 0.6159, 0.9002, 0.6159, 0.8498, 0.6052, 0.9002, 0.6052, 0.8498, 0.6312, 0.8498, 0.6312, 0.9002, 0.5252, 0.9002, 0.5252, 0.8498, 0.5712, 0.8498, 0.5712, 0.9002, 0.573, 0.8498, 0.573, 0.9002, 0.534, 0.9002, 0.534, 0.8498, 0.7248, 0.5998, 0.7248, 0.6502, 0.6697, 0.6502, 0.6697, 0.5998, 0.6572, 0.6502, 0.6572, 0.5998, 0.7222, 0.5998, 0.7222, 0.6502, 0.5252, 0.6502, 0.5252, 0.5998, 0.5803, 0.5998, 0.5803, 0.6502, 0.5928, 0.5998, 0.5928, 0.6502, 0.5278, 0.6502, 0.5278, 0.5998, 0.2248, 0.6502, 0.2752, 0.6502, 0.2752, 0.6962, 0.2248, 0.6962, 0.2752, 0.698, 0.2248, 0.698, 0.2248, 0.659, 0.2752, 0.659, 0.2752, 0.75, 0.2248, 0.75, 0.2248, 0.7409, 0.2752, 0.7409, 0.2248, 0.7302, 0.2752, 0.7302, 0.2752, 0.7562, 0.2248, 0.7562, 0.625, 0.09982, 0.625, 0.1502, 0.6159, 0.1502, 0.6159, 0.09982, 0.6052, 0.1502, 0.6052, 0.09982, 0.6312, 0.09982, 0.6312, 0.1502, 0.5252, 0.1502, 0.5252, 0.09982, 0.5712, 0.09982, 0.5712, 0.1502, 0.573, 0.09982, 0.573, 0.1502, 0.534, 0.1502, 0.534, 0.09982, 0.625, 0.3498, 0.625, 0.4002, 0.6159, 0.4002, 0.6159, 0.3498, 0.6052, 0.4002, 0.6052, 0.3498, 0.6312, 0.3498, 0.6312, 0.4002, 0.5252, 0.4002, 0.5252, 0.3498, 0.5712, 0.3498, 0.5712, 0.4002, 0.573, 0.3498, 0.573, 0.4002, 0.534, 0.4002, 0.534, 0.3498, 0.2752, 0.6502, 0.2752, 0.5998, 0.3303, 0.5998, 0.3303, 0.6502, 0.3428, 0.5998, 0.3428, 0.6502, 0.2778, 0.6502, 0.2778, 0.5998, 0.4748, 0.5998, 0.4748, 0.6502, 0.4197, 0.6502, 0.4197, 0.5998, 0.4072, 0.6502, 0.4072, 0.5998, 0.4722, 0.5998, 0.4722, 0.6502, 0.5616, 0.5168, 0.5616, 0.4832, 0.5407, 0.4615, 0.5407, 0.5385])
me_cube.materials.append(mat_material)
me_cube.use_remesh_preserve_volume = False
me_cube.use_remesh_preserve_attributes = False
me_cube.use_mirror_vertex_groups = False
me_cube.update()

# ---- objects
ob_cube = bpy.data.objects.new('Cube', me_cube)
ob_light = bpy.data.objects.new('Light', light_light)
ob_camera = bpy.data.objects.new('Camera', cam_camera)

# ---- transforms, parenting, visibility, modifiers, constraints
ob_cube.location = (0.0, 0.0, 0.0)
ob_cube.lock_rotations_4d = False
ob_cube.empty_display_type = 'ARROWS'
ob_cube.lineart.crease_threshold = 0.0
ob_light.location = (4.076, 1.005, 5.904)
ob_light.rotation_euler = (0.6503, 0.05522, 1.866)
ob_light.lock_rotations_4d = False
ob_light.empty_display_type = 'ARROWS'
ob_light.color = (0.0, 0.0, 0.0, 0.0)
ob_light.lineart.crease_threshold = 0.0
ob_camera.location = (7.359, -6.926, 4.958)
ob_camera.rotation_euler = (1.109, 0.0, 0.8149)
ob_camera.lock_rotations_4d = False
ob_camera.empty_display_type = 'ARROWS'
ob_camera.color = (0.0, 0.0, 0.0, 0.0)
ob_camera.display_type = 'WIRE'
ob_camera.lineart.crease_threshold = 0.0

# ---- collection membership
col_collection.objects.link(ob_cube)
col_collection.objects.link(ob_light)
col_collection.objects.link(ob_camera)

# ---- scene / render settings (as saved in the file)
scene.camera = ob_camera
scene.frame_start = 1; scene.frame_end = 250; scene.frame_set(1)
scene.render.engine = 'BLENDER_EEVEE_NEXT'
scene.cycles.use_denoising = False
scene.cycles.samples = 128
scene.cycles.sampling_pattern = 'TABULATED_SOBOL'
scene.cycles.use_adaptive_sampling = False
scene.cycles.use_light_tree = False
scene.view_settings.view_transform = 'Filmic'
bpy.context.view_layer.update()
